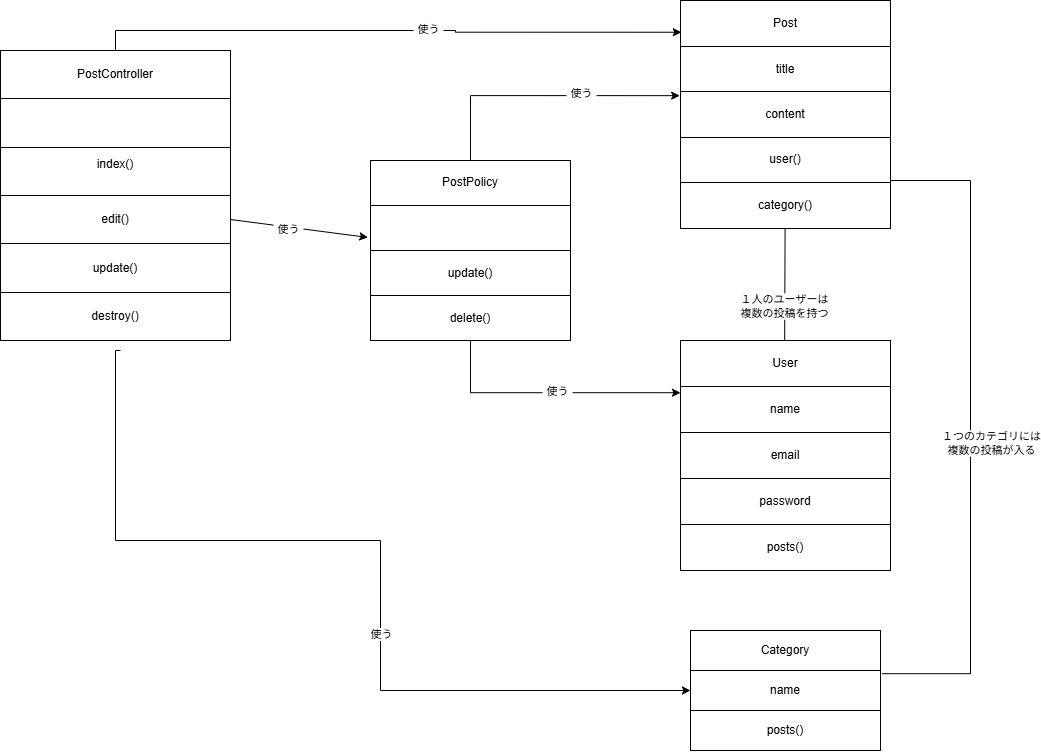

The diagram above was exported from draw.io. Its source (the exported page's mxGraphModel, read from the mxfile embedded in the PNG):
<mxGraphModel dx="1493" dy="764" grid="1" gridSize="10" guides="1" tooltips="1" connect="1" arrows="1" fold="1" page="1" pageScale="1" pageWidth="827" pageHeight="1169" math="0" shadow="0">
  <root>
    <mxCell id="0" />
    <mxCell id="1" parent="0" />
    <mxCell id="i45bAS8LTsIKcU4nKaQc-1" parent="1" style="shape=table;startSize=0;container=1;collapsible=0;childLayout=tableLayout;fixedHeader=1;tableRender=collapsed;" value="" vertex="1">
      <mxGeometry height="290" width="230" x="10" y="110" as="geometry" />
    </mxCell>
    <mxCell id="i45bAS8LTsIKcU4nKaQc-2" parent="i45bAS8LTsIKcU4nKaQc-1" style="shape=tableRow;horizontal=0;startSize=0;swimlaneHead=0;swimlaneBody=0;strokeColor=inherit;collapsible=0;dropTarget=0;fillColor=none;points=[[0,0.5],[1,0.5]];portConstraint=eastwest;fixedHeader=1;" value="" vertex="1">
      <mxGeometry height="48" width="230" as="geometry" />
    </mxCell>
    <mxCell id="i45bAS8LTsIKcU4nKaQc-3" parent="i45bAS8LTsIKcU4nKaQc-2" style="shape=partialRectangle;html=1;whiteSpace=wrap;connectable=0;strokeColor=inherit;overflow=hidden;fillColor=none;pointerEvents=1;" value="PostController" vertex="1">
      <mxGeometry height="48" width="230" as="geometry">
        <mxRectangle height="48" width="230" as="alternateBounds" />
      </mxGeometry>
    </mxCell>
    <mxCell id="i45bAS8LTsIKcU4nKaQc-4" parent="i45bAS8LTsIKcU4nKaQc-1" style="shape=tableRow;horizontal=0;startSize=0;swimlaneHead=0;swimlaneBody=0;strokeColor=inherit;collapsible=0;dropTarget=0;fillColor=none;points=[[0,0.5],[1,0.5]];portConstraint=eastwest;fixedHeader=1;" value="" vertex="1">
      <mxGeometry height="49" width="230" y="48" as="geometry" />
    </mxCell>
    <mxCell id="i45bAS8LTsIKcU4nKaQc-5" parent="i45bAS8LTsIKcU4nKaQc-4" style="shape=partialRectangle;html=1;whiteSpace=wrap;connectable=0;strokeColor=inherit;overflow=hidden;fillColor=none;pointerEvents=1;" value="" vertex="1">
      <mxGeometry height="49" width="230" as="geometry">
        <mxRectangle height="49" width="230" as="alternateBounds" />
      </mxGeometry>
    </mxCell>
    <mxCell id="i45bAS8LTsIKcU4nKaQc-6" parent="i45bAS8LTsIKcU4nKaQc-1" style="shape=tableRow;horizontal=0;startSize=0;swimlaneHead=0;swimlaneBody=0;strokeColor=inherit;collapsible=0;dropTarget=0;fillColor=none;points=[[0,0.5],[1,0.5]];portConstraint=eastwest;fixedHeader=1;" value="" vertex="1">
      <mxGeometry height="48" width="230" y="97" as="geometry" />
    </mxCell>
    <mxCell id="i45bAS8LTsIKcU4nKaQc-7" parent="i45bAS8LTsIKcU4nKaQc-6" style="shape=partialRectangle;html=1;whiteSpace=wrap;connectable=0;strokeColor=inherit;overflow=hidden;fillColor=none;pointerEvents=1;" value="index()&lt;div&gt;&lt;span style=&quot;white-space: pre;&quot;&gt;&#09;&lt;/span&gt;&lt;span style=&quot;white-space: pre;&quot;&gt;&#09;&lt;/span&gt;&lt;span style=&quot;white-space: pre;&quot;&gt;&#09;&lt;/span&gt;&lt;span style=&quot;white-space: pre;&quot;&gt;&#09;&lt;/span&gt;&lt;span style=&quot;white-space: pre;&quot;&gt;&#09;&lt;span style=&quot;white-space: pre;&quot;&gt;&#09;&lt;/span&gt;&lt;/span&gt;&lt;br&gt;&lt;/div&gt;" vertex="1">
      <mxGeometry height="48" width="230" as="geometry">
        <mxRectangle height="48" width="230" as="alternateBounds" />
      </mxGeometry>
    </mxCell>
    <mxCell id="i45bAS8LTsIKcU4nKaQc-8" parent="i45bAS8LTsIKcU4nKaQc-1" style="shape=tableRow;horizontal=0;startSize=0;swimlaneHead=0;swimlaneBody=0;strokeColor=inherit;collapsible=0;dropTarget=0;fillColor=none;points=[[0,0.5],[1,0.5]];portConstraint=eastwest;fixedHeader=1;" value="" vertex="1">
      <mxGeometry height="48" width="230" y="145" as="geometry" />
    </mxCell>
    <mxCell id="i45bAS8LTsIKcU4nKaQc-9" parent="i45bAS8LTsIKcU4nKaQc-8" style="shape=partialRectangle;html=1;whiteSpace=wrap;connectable=0;strokeColor=inherit;overflow=hidden;fillColor=none;pointerEvents=1;" value="edit()" vertex="1">
      <mxGeometry height="48" width="230" as="geometry">
        <mxRectangle height="48" width="230" as="alternateBounds" />
      </mxGeometry>
    </mxCell>
    <mxCell id="i45bAS8LTsIKcU4nKaQc-10" parent="i45bAS8LTsIKcU4nKaQc-1" style="shape=tableRow;horizontal=0;startSize=0;swimlaneHead=0;swimlaneBody=0;strokeColor=inherit;collapsible=0;dropTarget=0;fillColor=none;points=[[0,0.5],[1,0.5]];portConstraint=eastwest;fixedHeader=1;" value="" vertex="1">
      <mxGeometry height="49" width="230" y="193" as="geometry" />
    </mxCell>
    <mxCell id="i45bAS8LTsIKcU4nKaQc-11" parent="i45bAS8LTsIKcU4nKaQc-10" style="shape=partialRectangle;html=1;whiteSpace=wrap;connectable=0;strokeColor=inherit;overflow=hidden;fillColor=none;pointerEvents=1;" value="update()" vertex="1">
      <mxGeometry height="49" width="230" as="geometry">
        <mxRectangle height="49" width="230" as="alternateBounds" />
      </mxGeometry>
    </mxCell>
    <mxCell id="i45bAS8LTsIKcU4nKaQc-12" parent="i45bAS8LTsIKcU4nKaQc-1" style="shape=tableRow;horizontal=0;startSize=0;swimlaneHead=0;swimlaneBody=0;strokeColor=inherit;collapsible=0;dropTarget=0;fillColor=none;points=[[0,0.5],[1,0.5]];portConstraint=eastwest;fixedHeader=1;" value="" vertex="1">
      <mxGeometry height="48" width="230" y="242" as="geometry" />
    </mxCell>
    <mxCell id="i45bAS8LTsIKcU4nKaQc-13" parent="i45bAS8LTsIKcU4nKaQc-12" style="shape=partialRectangle;html=1;whiteSpace=wrap;connectable=0;strokeColor=inherit;overflow=hidden;fillColor=none;pointerEvents=1;" value="destroy()" vertex="1">
      <mxGeometry height="48" width="230" as="geometry">
        <mxRectangle height="48" width="230" as="alternateBounds" />
      </mxGeometry>
    </mxCell>
    <mxCell id="i45bAS8LTsIKcU4nKaQc-102" edge="1" parent="1" source="i45bAS8LTsIKcU4nKaQc-14" style="rounded=0;orthogonalLoop=1;jettySize=auto;html=1;defaultLabelBackgroundColor=page;labelPadding=0 4;endArrow=none;endFill=0;entryX=0.496;entryY=-0.013;entryDx=0;entryDy=0;entryPerimeter=0;" target="i45bAS8LTsIKcU4nKaQc-33">
      <mxGeometry relative="1" as="geometry">
        <mxPoint x="795" y="390" as="targetPoint" />
      </mxGeometry>
    </mxCell>
    <mxCell id="i45bAS8LTsIKcU4nKaQc-103" connectable="0" parent="i45bAS8LTsIKcU4nKaQc-102" style="edgeLabel;html=1;align=center;verticalAlign=middle;resizable=0;points=[];inheritText=1;defaultLabelBackgroundColor=page;labelPadding=0 4;" value="１人のユーザーは&lt;div&gt;複数の投稿を持つ&lt;/div&gt;" vertex="1">
      <mxGeometry relative="1" x="0.4036" y="-1" as="geometry">
        <mxPoint as="offset" />
      </mxGeometry>
    </mxCell>
    <mxCell id="i45bAS8LTsIKcU4nKaQc-14" parent="1" style="shape=table;startSize=0;container=1;collapsible=0;childLayout=tableLayout;fixedHeader=1;tableRender=collapsed;" value="" vertex="1">
      <mxGeometry height="228" width="210" x="690" y="60" as="geometry" />
    </mxCell>
    <mxCell id="i45bAS8LTsIKcU4nKaQc-15" parent="i45bAS8LTsIKcU4nKaQc-14" style="shape=tableRow;horizontal=0;startSize=0;swimlaneHead=0;swimlaneBody=0;strokeColor=inherit;collapsible=0;dropTarget=0;fillColor=none;points=[[0,0.5],[1,0.5]];portConstraint=eastwest;fixedHeader=1;" value="" vertex="1">
      <mxGeometry height="46" width="210" as="geometry" />
    </mxCell>
    <mxCell id="i45bAS8LTsIKcU4nKaQc-16" parent="i45bAS8LTsIKcU4nKaQc-15" style="shape=partialRectangle;html=1;whiteSpace=wrap;connectable=0;strokeColor=inherit;overflow=hidden;fillColor=none;pointerEvents=1;" value="Post" vertex="1">
      <mxGeometry height="46" width="210" as="geometry">
        <mxRectangle height="46" width="210" as="alternateBounds" />
      </mxGeometry>
    </mxCell>
    <mxCell id="i45bAS8LTsIKcU4nKaQc-17" parent="i45bAS8LTsIKcU4nKaQc-14" style="shape=tableRow;horizontal=0;startSize=0;swimlaneHead=0;swimlaneBody=0;strokeColor=inherit;collapsible=0;dropTarget=0;fillColor=none;points=[[0,0.5],[1,0.5]];portConstraint=eastwest;fixedHeader=1;" value="" vertex="1">
      <mxGeometry height="45" width="210" y="46" as="geometry" />
    </mxCell>
    <mxCell id="i45bAS8LTsIKcU4nKaQc-18" parent="i45bAS8LTsIKcU4nKaQc-17" style="shape=partialRectangle;html=1;whiteSpace=wrap;connectable=0;strokeColor=inherit;overflow=hidden;fillColor=none;pointerEvents=1;" value="title" vertex="1">
      <mxGeometry height="45" width="210" as="geometry">
        <mxRectangle height="45" width="210" as="alternateBounds" />
      </mxGeometry>
    </mxCell>
    <mxCell id="i45bAS8LTsIKcU4nKaQc-19" parent="i45bAS8LTsIKcU4nKaQc-14" style="shape=tableRow;horizontal=0;startSize=0;swimlaneHead=0;swimlaneBody=0;strokeColor=inherit;collapsible=0;dropTarget=0;fillColor=none;points=[[0,0.5],[1,0.5]];portConstraint=eastwest;fixedHeader=1;" value="" vertex="1">
      <mxGeometry height="46" width="210" y="91" as="geometry" />
    </mxCell>
    <mxCell id="i45bAS8LTsIKcU4nKaQc-20" parent="i45bAS8LTsIKcU4nKaQc-19" style="shape=partialRectangle;html=1;whiteSpace=wrap;connectable=0;strokeColor=inherit;overflow=hidden;fillColor=none;pointerEvents=1;" value="content" vertex="1">
      <mxGeometry height="46" width="210" as="geometry">
        <mxRectangle height="46" width="210" as="alternateBounds" />
      </mxGeometry>
    </mxCell>
    <mxCell id="i45bAS8LTsIKcU4nKaQc-21" parent="i45bAS8LTsIKcU4nKaQc-14" style="shape=tableRow;horizontal=0;startSize=0;swimlaneHead=0;swimlaneBody=0;strokeColor=inherit;collapsible=0;dropTarget=0;fillColor=none;points=[[0,0.5],[1,0.5]];portConstraint=eastwest;fixedHeader=1;" value="" vertex="1">
      <mxGeometry height="45" width="210" y="137" as="geometry" />
    </mxCell>
    <mxCell id="i45bAS8LTsIKcU4nKaQc-22" parent="i45bAS8LTsIKcU4nKaQc-21" style="shape=partialRectangle;html=1;whiteSpace=wrap;connectable=0;strokeColor=inherit;overflow=hidden;fillColor=none;pointerEvents=1;" value="user()" vertex="1">
      <mxGeometry height="45" width="210" as="geometry">
        <mxRectangle height="45" width="210" as="alternateBounds" />
      </mxGeometry>
    </mxCell>
    <mxCell id="i45bAS8LTsIKcU4nKaQc-23" parent="i45bAS8LTsIKcU4nKaQc-14" style="shape=tableRow;horizontal=0;startSize=0;swimlaneHead=0;swimlaneBody=0;strokeColor=inherit;collapsible=0;dropTarget=0;fillColor=none;points=[[0,0.5],[1,0.5]];portConstraint=eastwest;fixedHeader=1;" value="" vertex="1">
      <mxGeometry height="46" width="210" y="182" as="geometry" />
    </mxCell>
    <mxCell id="i45bAS8LTsIKcU4nKaQc-24" parent="i45bAS8LTsIKcU4nKaQc-23" style="shape=partialRectangle;html=1;whiteSpace=wrap;connectable=0;strokeColor=inherit;overflow=hidden;fillColor=none;pointerEvents=1;" value="category()" vertex="1">
      <mxGeometry height="46" width="210" as="geometry">
        <mxRectangle height="46" width="210" as="alternateBounds" />
      </mxGeometry>
    </mxCell>
    <mxCell id="i45bAS8LTsIKcU4nKaQc-50" parent="1" style="shape=table;startSize=0;container=1;collapsible=0;childLayout=tableLayout;fixedHeader=1;tableRender=collapsed;" value="" vertex="1">
      <mxGeometry height="180" width="200" x="380" y="220" as="geometry" />
    </mxCell>
    <mxCell id="i45bAS8LTsIKcU4nKaQc-51" parent="i45bAS8LTsIKcU4nKaQc-50" style="shape=tableRow;horizontal=0;startSize=0;swimlaneHead=0;swimlaneBody=0;strokeColor=inherit;collapsible=0;dropTarget=0;fillColor=none;points=[[0,0.5],[1,0.5]];portConstraint=eastwest;fixedHeader=1;" value="" vertex="1">
      <mxGeometry height="45" width="200" as="geometry" />
    </mxCell>
    <mxCell id="i45bAS8LTsIKcU4nKaQc-52" parent="i45bAS8LTsIKcU4nKaQc-51" style="shape=partialRectangle;html=1;whiteSpace=wrap;connectable=0;strokeColor=inherit;overflow=hidden;fillColor=none;pointerEvents=1;" value="PostPolicy" vertex="1">
      <mxGeometry height="45" width="200" as="geometry">
        <mxRectangle height="45" width="200" as="alternateBounds" />
      </mxGeometry>
    </mxCell>
    <mxCell id="i45bAS8LTsIKcU4nKaQc-53" parent="i45bAS8LTsIKcU4nKaQc-50" style="shape=tableRow;horizontal=0;startSize=0;swimlaneHead=0;swimlaneBody=0;strokeColor=inherit;collapsible=0;dropTarget=0;fillColor=none;points=[[0,0.5],[1,0.5]];portConstraint=eastwest;fixedHeader=1;" value="" vertex="1">
      <mxGeometry height="45" width="200" y="45" as="geometry" />
    </mxCell>
    <mxCell id="i45bAS8LTsIKcU4nKaQc-54" parent="i45bAS8LTsIKcU4nKaQc-53" style="shape=partialRectangle;html=1;whiteSpace=wrap;connectable=0;strokeColor=inherit;overflow=hidden;fillColor=none;pointerEvents=1;" value="" vertex="1">
      <mxGeometry height="45" width="200" as="geometry">
        <mxRectangle height="45" width="200" as="alternateBounds" />
      </mxGeometry>
    </mxCell>
    <mxCell id="i45bAS8LTsIKcU4nKaQc-55" parent="i45bAS8LTsIKcU4nKaQc-50" style="shape=tableRow;horizontal=0;startSize=0;swimlaneHead=0;swimlaneBody=0;strokeColor=inherit;collapsible=0;dropTarget=0;fillColor=none;points=[[0,0.5],[1,0.5]];portConstraint=eastwest;fixedHeader=1;" value="" vertex="1">
      <mxGeometry height="45" width="200" y="90" as="geometry" />
    </mxCell>
    <mxCell id="i45bAS8LTsIKcU4nKaQc-56" parent="i45bAS8LTsIKcU4nKaQc-55" style="shape=partialRectangle;html=1;whiteSpace=wrap;connectable=0;strokeColor=inherit;overflow=hidden;fillColor=none;pointerEvents=1;" value="update()" vertex="1">
      <mxGeometry height="45" width="200" as="geometry">
        <mxRectangle height="45" width="200" as="alternateBounds" />
      </mxGeometry>
    </mxCell>
    <mxCell id="i45bAS8LTsIKcU4nKaQc-57" parent="i45bAS8LTsIKcU4nKaQc-50" style="shape=tableRow;horizontal=0;startSize=0;swimlaneHead=0;swimlaneBody=0;strokeColor=inherit;collapsible=0;dropTarget=0;fillColor=none;points=[[0,0.5],[1,0.5]];portConstraint=eastwest;fixedHeader=1;" value="" vertex="1">
      <mxGeometry height="45" width="200" y="135" as="geometry" />
    </mxCell>
    <mxCell id="i45bAS8LTsIKcU4nKaQc-58" parent="i45bAS8LTsIKcU4nKaQc-57" style="shape=partialRectangle;html=1;whiteSpace=wrap;connectable=0;strokeColor=inherit;overflow=hidden;fillColor=none;pointerEvents=1;" value="delete()" vertex="1">
      <mxGeometry height="45" width="200" as="geometry">
        <mxRectangle height="45" width="200" as="alternateBounds" />
      </mxGeometry>
    </mxCell>
    <mxCell id="i45bAS8LTsIKcU4nKaQc-59" edge="1" parent="1" source="i45bAS8LTsIKcU4nKaQc-8" style="rounded=0;orthogonalLoop=1;jettySize=auto;html=1;entryX=-0.013;entryY=0.71;entryDx=0;entryDy=0;entryPerimeter=0;defaultLabelBackgroundColor=page;labelPadding=0 4;exitX=1;exitY=0.5;exitDx=0;exitDy=0;" target="i45bAS8LTsIKcU4nKaQc-53">
      <mxGeometry relative="1" as="geometry" />
    </mxCell>
    <mxCell id="i45bAS8LTsIKcU4nKaQc-74" connectable="0" parent="i45bAS8LTsIKcU4nKaQc-59" style="edgeLabel;html=1;align=center;verticalAlign=middle;resizable=0;points=[];inheritText=1;defaultLabelBackgroundColor=page;labelPadding=0 4;" value="使う" vertex="1">
      <mxGeometry relative="1" x="-0.1563" y="-2" as="geometry">
        <mxPoint as="offset" />
      </mxGeometry>
    </mxCell>
    <mxCell id="i45bAS8LTsIKcU4nKaQc-60" edge="1" parent="1" source="i45bAS8LTsIKcU4nKaQc-50" style="edgeStyle=orthogonalEdgeStyle;rounded=0;orthogonalLoop=1;jettySize=auto;html=1;entryX=-0.004;entryY=0.09;entryDx=0;entryDy=0;entryPerimeter=0;defaultLabelBackgroundColor=page;labelPadding=0 4;" target="i45bAS8LTsIKcU4nKaQc-19">
      <mxGeometry relative="1" as="geometry" />
    </mxCell>
    <mxCell id="i45bAS8LTsIKcU4nKaQc-75" connectable="0" parent="i45bAS8LTsIKcU4nKaQc-60" style="edgeLabel;html=1;align=center;verticalAlign=middle;resizable=0;points=[];inheritText=1;defaultLabelBackgroundColor=page;labelPadding=0 4;" value="使う" vertex="1">
      <mxGeometry relative="1" x="0.2775" y="3" as="geometry">
        <mxPoint as="offset" />
      </mxGeometry>
    </mxCell>
    <mxCell id="i45bAS8LTsIKcU4nKaQc-62" edge="1" parent="1" source="i45bAS8LTsIKcU4nKaQc-50" style="edgeStyle=orthogonalEdgeStyle;rounded=0;orthogonalLoop=1;jettySize=auto;html=1;entryX=0;entryY=0.135;entryDx=0;entryDy=0;entryPerimeter=0;defaultLabelBackgroundColor=page;labelPadding=0 4;" target="i45bAS8LTsIKcU4nKaQc-35">
      <mxGeometry relative="1" as="geometry" />
    </mxCell>
    <mxCell id="i45bAS8LTsIKcU4nKaQc-76" connectable="0" parent="i45bAS8LTsIKcU4nKaQc-62" style="edgeLabel;html=1;align=center;verticalAlign=middle;resizable=0;points=[];inheritText=1;defaultLabelBackgroundColor=page;labelPadding=0 4;" value="使う" vertex="1">
      <mxGeometry relative="1" x="0.0612" y="2" as="geometry">
        <mxPoint as="offset" />
      </mxGeometry>
    </mxCell>
    <mxCell id="i45bAS8LTsIKcU4nKaQc-32" parent="1" style="shape=table;startSize=0;container=1;collapsible=0;childLayout=tableLayout;fixedHeader=1;tableRender=collapsed;" value="" vertex="1">
      <mxGeometry height="230" width="210" x="690" y="400" as="geometry" />
    </mxCell>
    <mxCell id="i45bAS8LTsIKcU4nKaQc-33" parent="i45bAS8LTsIKcU4nKaQc-32" style="shape=tableRow;horizontal=0;startSize=0;swimlaneHead=0;swimlaneBody=0;strokeColor=inherit;collapsible=0;dropTarget=0;fillColor=none;points=[[0,0.5],[1,0.5]];portConstraint=eastwest;fixedHeader=1;" value="" vertex="1">
      <mxGeometry height="46" width="210" as="geometry" />
    </mxCell>
    <mxCell id="i45bAS8LTsIKcU4nKaQc-34" parent="i45bAS8LTsIKcU4nKaQc-33" style="shape=partialRectangle;html=1;whiteSpace=wrap;connectable=0;strokeColor=inherit;overflow=hidden;fillColor=none;pointerEvents=1;" value="User" vertex="1">
      <mxGeometry height="46" width="210" as="geometry">
        <mxRectangle height="46" width="210" as="alternateBounds" />
      </mxGeometry>
    </mxCell>
    <mxCell id="i45bAS8LTsIKcU4nKaQc-35" parent="i45bAS8LTsIKcU4nKaQc-32" style="shape=tableRow;horizontal=0;startSize=0;swimlaneHead=0;swimlaneBody=0;strokeColor=inherit;collapsible=0;dropTarget=0;fillColor=none;points=[[0,0.5],[1,0.5]];portConstraint=eastwest;fixedHeader=1;" value="" vertex="1">
      <mxGeometry height="46" width="210" y="46" as="geometry" />
    </mxCell>
    <mxCell id="i45bAS8LTsIKcU4nKaQc-36" parent="i45bAS8LTsIKcU4nKaQc-35" style="shape=partialRectangle;html=1;whiteSpace=wrap;connectable=0;strokeColor=inherit;overflow=hidden;fillColor=none;pointerEvents=1;" value="name" vertex="1">
      <mxGeometry height="46" width="210" as="geometry">
        <mxRectangle height="46" width="210" as="alternateBounds" />
      </mxGeometry>
    </mxCell>
    <mxCell id="i45bAS8LTsIKcU4nKaQc-37" parent="i45bAS8LTsIKcU4nKaQc-32" style="shape=tableRow;horizontal=0;startSize=0;swimlaneHead=0;swimlaneBody=0;strokeColor=inherit;collapsible=0;dropTarget=0;fillColor=none;points=[[0,0.5],[1,0.5]];portConstraint=eastwest;fixedHeader=1;" value="" vertex="1">
      <mxGeometry height="46" width="210" y="92" as="geometry" />
    </mxCell>
    <mxCell id="i45bAS8LTsIKcU4nKaQc-38" parent="i45bAS8LTsIKcU4nKaQc-37" style="shape=partialRectangle;html=1;whiteSpace=wrap;connectable=0;strokeColor=inherit;overflow=hidden;fillColor=none;pointerEvents=1;" value="email" vertex="1">
      <mxGeometry height="46" width="210" as="geometry">
        <mxRectangle height="46" width="210" as="alternateBounds" />
      </mxGeometry>
    </mxCell>
    <mxCell id="i45bAS8LTsIKcU4nKaQc-39" parent="i45bAS8LTsIKcU4nKaQc-32" style="shape=tableRow;horizontal=0;startSize=0;swimlaneHead=0;swimlaneBody=0;strokeColor=inherit;collapsible=0;dropTarget=0;fillColor=none;points=[[0,0.5],[1,0.5]];portConstraint=eastwest;fixedHeader=1;" value="" vertex="1">
      <mxGeometry height="46" width="210" y="138" as="geometry" />
    </mxCell>
    <mxCell id="i45bAS8LTsIKcU4nKaQc-40" parent="i45bAS8LTsIKcU4nKaQc-39" style="shape=partialRectangle;html=1;whiteSpace=wrap;connectable=0;strokeColor=inherit;overflow=hidden;fillColor=none;pointerEvents=1;" value="password" vertex="1">
      <mxGeometry height="46" width="210" as="geometry">
        <mxRectangle height="46" width="210" as="alternateBounds" />
      </mxGeometry>
    </mxCell>
    <mxCell id="i45bAS8LTsIKcU4nKaQc-41" parent="i45bAS8LTsIKcU4nKaQc-32" style="shape=tableRow;horizontal=0;startSize=0;swimlaneHead=0;swimlaneBody=0;strokeColor=inherit;collapsible=0;dropTarget=0;fillColor=none;points=[[0,0.5],[1,0.5]];portConstraint=eastwest;fixedHeader=1;" value="" vertex="1">
      <mxGeometry height="46" width="210" y="184" as="geometry" />
    </mxCell>
    <mxCell id="i45bAS8LTsIKcU4nKaQc-42" parent="i45bAS8LTsIKcU4nKaQc-41" style="shape=partialRectangle;html=1;whiteSpace=wrap;connectable=0;strokeColor=inherit;overflow=hidden;fillColor=none;pointerEvents=1;" value="posts()" vertex="1">
      <mxGeometry height="46" width="210" as="geometry">
        <mxRectangle height="46" width="210" as="alternateBounds" />
      </mxGeometry>
    </mxCell>
    <mxCell id="i45bAS8LTsIKcU4nKaQc-77" edge="1" parent="1" source="i45bAS8LTsIKcU4nKaQc-1" style="edgeStyle=orthogonalEdgeStyle;rounded=0;orthogonalLoop=1;jettySize=auto;html=1;entryX=0.004;entryY=0.69;entryDx=0;entryDy=0;entryPerimeter=0;defaultLabelBackgroundColor=page;labelPadding=0 4;" target="i45bAS8LTsIKcU4nKaQc-15">
      <mxGeometry relative="1" as="geometry" />
    </mxCell>
    <mxCell id="i45bAS8LTsIKcU4nKaQc-88" connectable="0" parent="i45bAS8LTsIKcU4nKaQc-77" style="edgeLabel;html=1;align=center;verticalAlign=middle;resizable=0;points=[];inheritText=1;defaultLabelBackgroundColor=page;labelPadding=0 4;" value="使う" vertex="1">
      <mxGeometry relative="1" x="0.1315" y="2" as="geometry">
        <mxPoint as="offset" />
      </mxGeometry>
    </mxCell>
    <mxCell id="i45bAS8LTsIKcU4nKaQc-79" parent="1" style="shape=table;startSize=0;container=1;collapsible=0;childLayout=tableLayout;fixedHeader=1;tableRender=collapsed;" value="" vertex="1">
      <mxGeometry height="120" width="190" x="700" y="690" as="geometry" />
    </mxCell>
    <mxCell id="i45bAS8LTsIKcU4nKaQc-80" parent="i45bAS8LTsIKcU4nKaQc-79" style="shape=tableRow;horizontal=0;startSize=0;swimlaneHead=0;swimlaneBody=0;strokeColor=inherit;collapsible=0;dropTarget=0;fillColor=none;points=[[0,0.5],[1,0.5]];portConstraint=eastwest;fixedHeader=1;" value="" vertex="1">
      <mxGeometry height="40" width="190" as="geometry" />
    </mxCell>
    <mxCell id="i45bAS8LTsIKcU4nKaQc-81" parent="i45bAS8LTsIKcU4nKaQc-80" style="shape=partialRectangle;html=1;whiteSpace=wrap;connectable=0;strokeColor=inherit;overflow=hidden;fillColor=none;pointerEvents=1;" value="Category" vertex="1">
      <mxGeometry height="40" width="190" as="geometry">
        <mxRectangle height="40" width="190" as="alternateBounds" />
      </mxGeometry>
    </mxCell>
    <mxCell id="i45bAS8LTsIKcU4nKaQc-82" parent="i45bAS8LTsIKcU4nKaQc-79" style="shape=tableRow;horizontal=0;startSize=0;swimlaneHead=0;swimlaneBody=0;strokeColor=inherit;collapsible=0;dropTarget=0;fillColor=none;points=[[0,0.5],[1,0.5]];portConstraint=eastwest;fixedHeader=1;" value="" vertex="1">
      <mxGeometry height="40" width="190" y="40" as="geometry" />
    </mxCell>
    <mxCell id="i45bAS8LTsIKcU4nKaQc-83" parent="i45bAS8LTsIKcU4nKaQc-82" style="shape=partialRectangle;html=1;whiteSpace=wrap;connectable=0;strokeColor=inherit;overflow=hidden;fillColor=none;pointerEvents=1;" value="name" vertex="1">
      <mxGeometry height="40" width="190" as="geometry">
        <mxRectangle height="40" width="190" as="alternateBounds" />
      </mxGeometry>
    </mxCell>
    <mxCell id="i45bAS8LTsIKcU4nKaQc-84" parent="i45bAS8LTsIKcU4nKaQc-79" style="shape=tableRow;horizontal=0;startSize=0;swimlaneHead=0;swimlaneBody=0;strokeColor=inherit;collapsible=0;dropTarget=0;fillColor=none;points=[[0,0.5],[1,0.5]];portConstraint=eastwest;fixedHeader=1;" value="" vertex="1">
      <mxGeometry height="40" width="190" y="80" as="geometry" />
    </mxCell>
    <mxCell id="i45bAS8LTsIKcU4nKaQc-85" parent="i45bAS8LTsIKcU4nKaQc-84" style="shape=partialRectangle;html=1;whiteSpace=wrap;connectable=0;strokeColor=inherit;overflow=hidden;fillColor=none;pointerEvents=1;" value="posts()" vertex="1">
      <mxGeometry height="40" width="190" as="geometry">
        <mxRectangle height="40" width="190" as="alternateBounds" />
      </mxGeometry>
    </mxCell>
    <mxCell id="i45bAS8LTsIKcU4nKaQc-86" edge="1" parent="1" style="edgeStyle=orthogonalEdgeStyle;rounded=0;orthogonalLoop=1;jettySize=auto;html=1;defaultLabelBackgroundColor=page;labelPadding=0 4;" target="i45bAS8LTsIKcU4nKaQc-82">
      <mxGeometry relative="1" x="-0.0348" as="geometry">
        <Array as="points">
          <mxPoint x="125" y="410" />
          <mxPoint x="125" y="600" />
          <mxPoint x="390" y="600" />
          <mxPoint x="390" y="750" />
        </Array>
        <mxPoint x="130" y="410" as="sourcePoint" />
      </mxGeometry>
    </mxCell>
    <mxCell id="i45bAS8LTsIKcU4nKaQc-87" connectable="0" parent="i45bAS8LTsIKcU4nKaQc-86" style="edgeLabel;html=1;align=center;verticalAlign=middle;resizable=0;points=[];inheritText=1;defaultLabelBackgroundColor=page;labelPadding=0 4;" value="使う" vertex="1">
      <mxGeometry relative="1" x="0.2022" as="geometry">
        <mxPoint as="offset" />
      </mxGeometry>
    </mxCell>
    <mxCell id="i45bAS8LTsIKcU4nKaQc-89" edge="1" parent="1" source="i45bAS8LTsIKcU4nKaQc-23" style="edgeStyle=orthogonalEdgeStyle;rounded=0;orthogonalLoop=1;jettySize=auto;html=1;entryX=1.008;entryY=0.08;entryDx=0;entryDy=0;entryPerimeter=0;defaultLabelBackgroundColor=page;labelPadding=0 4;exitX=1;exitY=0.5;exitDx=0;exitDy=0;endArrow=none;endFill=0;" target="i45bAS8LTsIKcU4nKaQc-82">
      <mxGeometry relative="1" as="geometry">
        <Array as="points">
          <mxPoint x="980" y="240" />
          <mxPoint x="980" y="733.2" />
        </Array>
      </mxGeometry>
    </mxCell>
    <mxCell id="i45bAS8LTsIKcU4nKaQc-100" connectable="0" parent="i45bAS8LTsIKcU4nKaQc-89" style="edgeLabel;html=1;align=center;verticalAlign=middle;resizable=0;points=[];inheritText=1;defaultLabelBackgroundColor=page;labelPadding=0 4;" value="１つのカテゴリには&lt;div&gt;複数の投稿が入る&lt;/div&gt;" vertex="1">
      <mxGeometry relative="1" x="0.0575" y="5" as="geometry">
        <mxPoint x="15" y="4" as="offset" />
      </mxGeometry>
    </mxCell>
  </root>
</mxGraphModel>